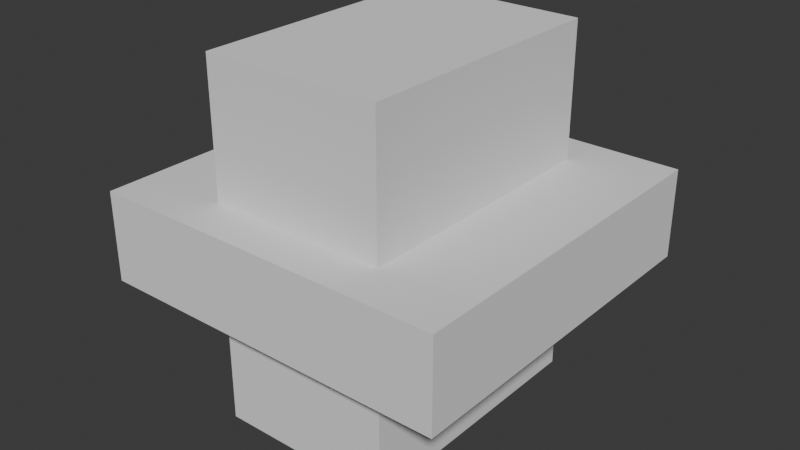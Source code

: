 # Source: crossing.blend  (saved by Blender 5.1.30; exported with 4.5.12 LTS)
import bpy
from mathutils import Matrix  # noqa: F401  (used for matrix-valued properties, if any)

bpy.ops.wm.read_factory_settings(use_empty=True)
scene = bpy.context.scene
scene.name = 'Scene'

# ---- collections
col_collection = bpy.data.collections.new('Collection'); scene.collection.children.link(col_collection)

# ---- world
world_world = bpy.data.worlds.new('World'); scene.world = world_world
world_world.use_nodes = True; world_world.node_tree.nodes.clear()
_N = world_world.node_tree.nodes; _L = world_world.node_tree.links
n0 = _N.new('ShaderNodeOutputWorld'); n0.name = 'World Output'; n0.location = (200, 100)
n1 = _N.new('ShaderNodeBackground'); n1.name = 'Background'; n1.location = (-200, 100)
n1.inputs[0].default_value = (0.05088, 0.05088, 0.05088, 1.0)
_L.new(n1.outputs[0], n0.inputs[0])
n0.is_active_output = True
world_world.color = (0.05088, 0.05088, 0.05088)
world_world.sun_shadow_jitter_overblur = 0.0

# ---- meshes
me_vent_flanges = bpy.data.meshes.new('Vent flanges')
me_vent_flanges.from_pydata([(-1.0, -1.0, -0.25), (1.0, -1.0, -0.25), (1.0, 1.0, -0.25), (-1.0, 1.0, -0.25), (-1.0, -1.0, 0.25), (1.0, -1.0, 0.25), (1.0, 1.0, 0.25), (-1.0, 1.0, 0.25), (-0.5, -0.75, -1.0), (0.5, -0.75, -1.0), (0.5, 0.75, -1.0), (-0.5, 0.75, -1.0), (-0.5, -0.75, 1.0), (0.5, -0.75, 1.0), (0.5, 0.75, 1.0), (-0.5, 0.75, 1.0)], [], [(0, 3, 2), (0, 2, 1), (4, 5, 6), (4, 6, 7), (0, 1, 5), (0, 5, 4), (1, 2, 6), (1, 6, 5), (2, 3, 7), (2, 7, 6), (3, 0, 4), (3, 4, 7), (8, 11, 10), (8, 10, 9), (12, 13, 14), (12, 14, 15), (8, 9, 13), (8, 13, 12), (9, 10, 14), (9, 14, 13), (10, 11, 15), (10, 15, 14), (11, 8, 12), (11, 12, 15)])
me_vent_flanges.update()

# ---- objects
ob_vent_flanges = bpy.data.objects.new('Vent flanges', me_vent_flanges)
ob_shared_flange_study = bpy.data.objects.new('Shared flange study', me_vent_flanges)

# ---- transforms, parenting, visibility, modifiers, constraints
ob_vent_flanges.location = (0.0, 0.0, 0.0)
ob_shared_flange_study.location = (8.0, 0.0, 0.0)
ob_shared_flange_study.hide_render = True

# ---- collection membership
col_collection.objects.link(ob_vent_flanges)
col_collection.objects.link(ob_shared_flange_study)

# ---- scene / render settings (as saved in the file)
scene.frame_start = 1; scene.frame_end = 250; scene.frame_set(1)
scene.render.engine = 'BLENDER_EEVEE_NEXT'
scene.render.bake_bias = 0.0
scene.render.bake_samples = 0
scene.cycles.sampling_pattern = 'TABULATED_SOBOL'
scene.eevee.use_volume_custom_range = False
bpy.context.view_layer.update()

# ---- added for rendering (the .blend has no active camera and no usable light): camera, sun
cam_auto = bpy.data.cameras.new('AutoCamera')
cam_auto.lens = 50.0
cam_auto.sensor_width = 36.0
cam_auto.clip_end = 1000.0
ob_auto_camera = bpy.data.objects.new('AutoCamera', cam_auto)
scene.collection.objects.link(ob_auto_camera)
ob_auto_camera.location = (3.20507, -3.84609, 2.56406)
ob_auto_camera.rotation_euler = (1.09748, -7.21219e-08, 0.694738)
scene.camera = ob_auto_camera
light_auto_sun = bpy.data.lights.new('AutoSun', 'SUN')
light_auto_sun.energy = 3.0
light_auto_sun.angle = 0.0523599
ob_auto_sun = bpy.data.objects.new('AutoSun', light_auto_sun)
scene.collection.objects.link(ob_auto_sun)
ob_auto_sun.rotation_euler = (0.872665, 0.174533, 0.523599)
bpy.context.view_layer.update()
